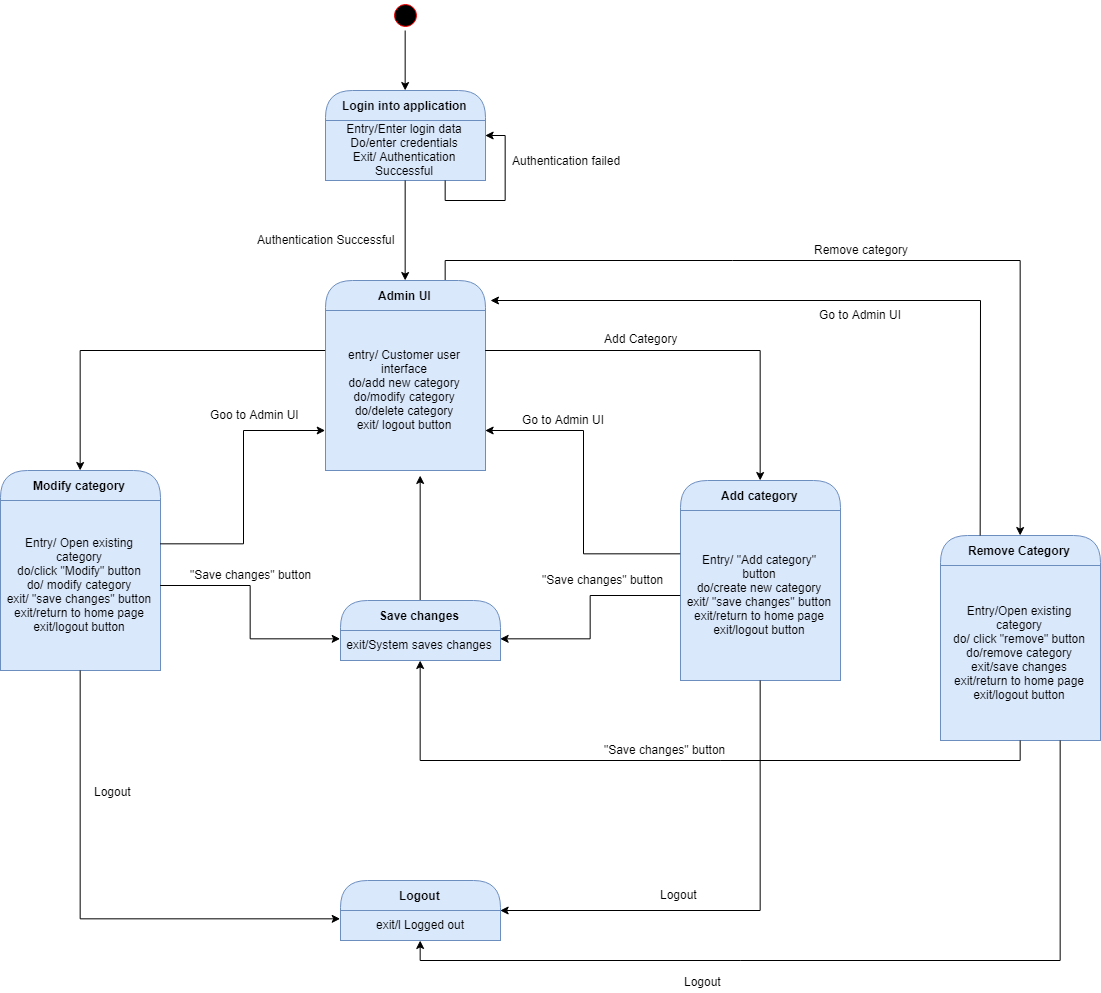

The diagram above was exported from draw.io. Its source (the exported page's mxGraphModel, read from the mxfile embedded in the PNG):
<mxGraphModel dx="1257" dy="725" grid="1" gridSize="10" guides="1" tooltips="1" connect="1" arrows="1" fold="1" page="1" pageScale="1" pageWidth="850" pageHeight="1100" math="0" shadow="0">
  <root>
    <mxCell id="0" />
    <mxCell id="1" parent="0" />
    <mxCell id="2" style="edgeStyle=orthogonalEdgeStyle;rounded=0;orthogonalLoop=1;jettySize=auto;html=1;exitX=0.5;exitY=1;exitDx=0;exitDy=0;entryX=0.5;entryY=0;entryDx=0;entryDy=0;" edge="1" source="3" target="4" parent="1">
      <mxGeometry relative="1" as="geometry" />
    </mxCell>
    <mxCell id="3" value="" style="ellipse;html=1;shape=startState;fillColor=#000000;strokeColor=#ff0000;" vertex="1" parent="1">
      <mxGeometry x="410" width="30" height="30" as="geometry" />
    </mxCell>
    <mxCell id="4" value="Login into application" style="swimlane;html=1;fontStyle=1;align=center;verticalAlign=middle;childLayout=stackLayout;horizontal=1;startSize=30;horizontalStack=0;resizeParent=0;resizeLast=1;container=0;collapsible=0;rounded=1;arcSize=30;strokeColor=#6c8ebf;fillColor=#dae8fc;swimlaneFillColor=#ffffc0;" vertex="1" parent="1">
      <mxGeometry x="345" y="90" width="160" height="90" as="geometry" />
    </mxCell>
    <mxCell id="5" value="Entry/Enter login data&lt;br&gt;Do/enter credentials&lt;br&gt;Exit/ Authentication Successful&lt;br&gt;" style="text;html=1;strokeColor=#6c8ebf;fillColor=#dae8fc;align=center;verticalAlign=middle;spacingLeft=4;spacingRight=4;whiteSpace=wrap;overflow=hidden;rotatable=0;" vertex="1" parent="4">
      <mxGeometry y="30" width="160" height="60" as="geometry" />
    </mxCell>
    <mxCell id="6" value="Entry/Enter login data&lt;br&gt;Exit/ Authentication Successful&lt;br&gt;" style="text;html=1;strokeColor=none;fillColor=none;align=center;verticalAlign=middle;spacingLeft=4;spacingRight=4;whiteSpace=wrap;overflow=hidden;rotatable=0;fontColor=#000000;" vertex="1" parent="4">
      <mxGeometry y="90" width="160" as="geometry" />
    </mxCell>
    <mxCell id="7" style="edgeStyle=orthogonalEdgeStyle;rounded=0;orthogonalLoop=1;jettySize=auto;html=1;exitX=0.75;exitY=1;exitDx=0;exitDy=0;entryX=1;entryY=0.25;entryDx=0;entryDy=0;" edge="1" parent="4" source="5" target="5">
      <mxGeometry relative="1" as="geometry" />
    </mxCell>
    <mxCell id="8" value="Authentication failed" style="text;html=1;resizable=0;points=[];autosize=1;align=left;verticalAlign=top;spacingTop=-4;" vertex="1" parent="1">
      <mxGeometry x="530" y="151" width="120" height="20" as="geometry" />
    </mxCell>
    <mxCell id="9" style="edgeStyle=orthogonalEdgeStyle;rounded=0;orthogonalLoop=1;jettySize=auto;html=1;exitX=0.75;exitY=0;exitDx=0;exitDy=0;entryX=0.5;entryY=0;entryDx=0;entryDy=0;" edge="1" source="10" target="40" parent="1">
      <mxGeometry relative="1" as="geometry" />
    </mxCell>
    <mxCell id="10" value="Admin UI" style="swimlane;html=1;fontStyle=1;align=center;verticalAlign=middle;childLayout=stackLayout;horizontal=1;startSize=30;horizontalStack=0;resizeParent=0;resizeLast=1;container=0;collapsible=0;rounded=1;arcSize=30;strokeColor=#6c8ebf;fillColor=#dae8fc;swimlaneFillColor=#ffffc0;" vertex="1" parent="1">
      <mxGeometry x="345" y="280" width="160" height="190" as="geometry" />
    </mxCell>
    <mxCell id="11" value="entry/ Customer user interface&lt;br&gt;do/add new category&lt;br&gt;do/modify category&lt;br&gt;do/delete category&lt;br&gt;exit/ logout button&lt;br&gt;" style="text;html=1;strokeColor=#6c8ebf;fillColor=#dae8fc;align=center;verticalAlign=middle;spacingLeft=4;spacingRight=4;whiteSpace=wrap;overflow=hidden;rotatable=0;" vertex="1" parent="10">
      <mxGeometry y="30" width="160" height="160" as="geometry" />
    </mxCell>
    <mxCell id="12" value="entry/ Customer user interface&lt;br&gt;do/add new category&lt;br&gt;do/modify category&lt;br&gt;do/delete category&lt;br&gt;exit/ logout button&lt;br&gt;" style="text;html=1;strokeColor=none;fillColor=none;align=center;verticalAlign=middle;spacingLeft=4;spacingRight=4;whiteSpace=wrap;overflow=hidden;rotatable=0;fontColor=#000000;" vertex="1" parent="10">
      <mxGeometry y="190" width="160" as="geometry" />
    </mxCell>
    <mxCell id="13" style="edgeStyle=orthogonalEdgeStyle;rounded=0;orthogonalLoop=1;jettySize=auto;html=1;exitX=0.5;exitY=1;exitDx=0;exitDy=0;entryX=0.5;entryY=0;entryDx=0;entryDy=0;" edge="1" source="5" target="10" parent="1">
      <mxGeometry relative="1" as="geometry" />
    </mxCell>
    <mxCell id="14" value="Authentication Successful" style="text;html=1;resizable=0;points=[];autosize=1;align=left;verticalAlign=top;spacingTop=-4;" vertex="1" parent="1">
      <mxGeometry x="275" y="230" width="150" height="20" as="geometry" />
    </mxCell>
    <mxCell id="15" value="Logout" style="swimlane;html=1;fontStyle=1;align=center;verticalAlign=middle;childLayout=stackLayout;horizontal=1;startSize=30;horizontalStack=0;resizeParent=0;resizeLast=1;container=0;collapsible=0;rounded=1;arcSize=30;strokeColor=#6c8ebf;fillColor=#dae8fc;swimlaneFillColor=#ffffc0;" vertex="1" parent="1">
      <mxGeometry x="360" y="880" width="160" height="60" as="geometry" />
    </mxCell>
    <mxCell id="16" value="exit/l Logged out" style="text;html=1;strokeColor=#6c8ebf;fillColor=#dae8fc;align=center;verticalAlign=middle;spacingLeft=4;spacingRight=4;whiteSpace=wrap;overflow=hidden;rotatable=0;" vertex="1" parent="15">
      <mxGeometry y="30" width="160" height="30" as="geometry" />
    </mxCell>
    <mxCell id="17" value="Subtitle" style="text;html=1;strokeColor=none;fillColor=none;align=center;verticalAlign=middle;spacingLeft=4;spacingRight=4;whiteSpace=wrap;overflow=hidden;rotatable=0;fontColor=#000000;" vertex="1" parent="15">
      <mxGeometry y="60" width="160" as="geometry" />
    </mxCell>
    <mxCell id="18" value="Subtitle" style="text;html=1;strokeColor=none;fillColor=none;align=center;verticalAlign=middle;spacingLeft=4;spacingRight=4;whiteSpace=wrap;overflow=hidden;rotatable=0;fontColor=#000000;" vertex="1" parent="15">
      <mxGeometry y="60" width="160" as="geometry" />
    </mxCell>
    <mxCell id="19" value="Subtitle" style="text;html=1;strokeColor=none;fillColor=none;align=center;verticalAlign=middle;spacingLeft=4;spacingRight=4;whiteSpace=wrap;overflow=hidden;rotatable=0;fontColor=#000000;" vertex="1" parent="15">
      <mxGeometry y="60" width="160" as="geometry" />
    </mxCell>
    <mxCell id="20" style="edgeStyle=orthogonalEdgeStyle;rounded=0;orthogonalLoop=1;jettySize=auto;html=1;exitX=1;exitY=0.25;exitDx=0;exitDy=0;entryX=0.5;entryY=0;entryDx=0;entryDy=0;" edge="1" source="11" target="21" parent="1">
      <mxGeometry relative="1" as="geometry">
        <mxPoint x="790" y="350.3333333333335" as="targetPoint" />
      </mxGeometry>
    </mxCell>
    <mxCell id="21" value="Add category" style="swimlane;html=1;fontStyle=1;align=center;verticalAlign=middle;childLayout=stackLayout;horizontal=1;startSize=30;horizontalStack=0;resizeParent=0;resizeLast=1;container=0;collapsible=0;rounded=1;arcSize=30;strokeColor=#6c8ebf;fillColor=#dae8fc;swimlaneFillColor=#ffffc0;" vertex="1" parent="1">
      <mxGeometry x="700" y="480" width="160" height="200" as="geometry" />
    </mxCell>
    <mxCell id="22" value="Entry/ &quot;Add category&quot; button&lt;br&gt;do/create new category&lt;br&gt;exit/ &quot;save changes&quot; button&lt;br&gt;exit/return to home page&lt;br&gt;exit/logout button&lt;br&gt;" style="text;html=1;strokeColor=#6c8ebf;fillColor=#dae8fc;align=center;verticalAlign=middle;spacingLeft=4;spacingRight=4;whiteSpace=wrap;overflow=hidden;rotatable=0;" vertex="1" parent="21">
      <mxGeometry y="30" width="160" height="170" as="geometry" />
    </mxCell>
    <mxCell id="23" style="edgeStyle=orthogonalEdgeStyle;rounded=0;orthogonalLoop=1;jettySize=auto;html=1;exitX=0;exitY=0.25;exitDx=0;exitDy=0;entryX=1;entryY=0.75;entryDx=0;entryDy=0;" edge="1" source="22" target="11" parent="1">
      <mxGeometry relative="1" as="geometry" />
    </mxCell>
    <mxCell id="24" value="Go to Admin UI" style="text;html=1;resizable=0;points=[];autosize=1;align=left;verticalAlign=top;spacingTop=-4;" vertex="1" parent="1">
      <mxGeometry x="540" y="410" width="100" height="20" as="geometry" />
    </mxCell>
    <mxCell id="25" value="Add Category" style="text;html=1;resizable=0;points=[];autosize=1;align=left;verticalAlign=top;spacingTop=-4;" vertex="1" parent="1">
      <mxGeometry x="622" y="329" width="90" height="20" as="geometry" />
    </mxCell>
    <mxCell id="26" value="Modify category" style="swimlane;html=1;fontStyle=1;align=center;verticalAlign=middle;childLayout=stackLayout;horizontal=1;startSize=30;horizontalStack=0;resizeParent=0;resizeLast=1;container=0;collapsible=0;rounded=1;arcSize=30;strokeColor=#6c8ebf;fillColor=#dae8fc;swimlaneFillColor=#ffffc0;" vertex="1" parent="1">
      <mxGeometry x="20" y="470" width="160" height="200" as="geometry" />
    </mxCell>
    <mxCell id="27" value="&lt;span&gt;Entry/ Open existing category&lt;/span&gt;&lt;br&gt;&lt;span&gt;do/click &quot;Modify&quot; button&lt;br&gt;&lt;/span&gt;do/ modify category&lt;br&gt;&lt;span&gt;exit/ &quot;save changes&quot; button&lt;/span&gt;&lt;br&gt;&lt;span&gt;exit/return to home page&lt;/span&gt;&lt;br&gt;&lt;span&gt;exit/logout button&lt;/span&gt;" style="text;html=1;strokeColor=#6c8ebf;fillColor=#dae8fc;align=center;verticalAlign=middle;spacingLeft=4;spacingRight=4;whiteSpace=wrap;overflow=hidden;rotatable=0;" vertex="1" parent="26">
      <mxGeometry y="30" width="160" height="170" as="geometry" />
    </mxCell>
    <mxCell id="28" style="edgeStyle=orthogonalEdgeStyle;rounded=0;orthogonalLoop=1;jettySize=auto;html=1;exitX=0;exitY=0.25;exitDx=0;exitDy=0;entryX=0.5;entryY=0;entryDx=0;entryDy=0;" edge="1" source="11" target="26" parent="1">
      <mxGeometry relative="1" as="geometry" />
    </mxCell>
    <mxCell id="29" style="edgeStyle=orthogonalEdgeStyle;rounded=0;orthogonalLoop=1;jettySize=auto;html=1;exitX=1;exitY=0.25;exitDx=0;exitDy=0;entryX=0;entryY=0.75;entryDx=0;entryDy=0;" edge="1" source="27" target="11" parent="1">
      <mxGeometry relative="1" as="geometry" />
    </mxCell>
    <mxCell id="30" style="edgeStyle=orthogonalEdgeStyle;rounded=0;orthogonalLoop=1;jettySize=auto;html=1;exitX=0.5;exitY=0;exitDx=0;exitDy=0;entryX=0.594;entryY=1.033;entryDx=0;entryDy=0;entryPerimeter=0;" edge="1" source="31" target="11" parent="1">
      <mxGeometry relative="1" as="geometry" />
    </mxCell>
    <mxCell id="31" value="Save changes" style="swimlane;html=1;fontStyle=1;align=center;verticalAlign=middle;childLayout=stackLayout;horizontal=1;startSize=30;horizontalStack=0;resizeParent=0;resizeLast=1;container=0;collapsible=0;rounded=1;arcSize=30;strokeColor=#6c8ebf;fillColor=#dae8fc;swimlaneFillColor=#ffffc0;" vertex="1" parent="1">
      <mxGeometry x="360" y="600" width="160" height="60" as="geometry" />
    </mxCell>
    <mxCell id="32" value="exit/System saves changes" style="text;html=1;strokeColor=#6c8ebf;fillColor=#dae8fc;align=center;verticalAlign=middle;spacingLeft=4;spacingRight=4;whiteSpace=wrap;overflow=hidden;rotatable=0;" vertex="1" parent="31">
      <mxGeometry y="30" width="160" height="30" as="geometry" />
    </mxCell>
    <mxCell id="33" style="edgeStyle=orthogonalEdgeStyle;rounded=0;orthogonalLoop=1;jettySize=auto;html=1;exitX=1;exitY=0.5;exitDx=0;exitDy=0;entryX=0;entryY=0.25;entryDx=0;entryDy=0;" edge="1" source="27" target="32" parent="1">
      <mxGeometry relative="1" as="geometry" />
    </mxCell>
    <mxCell id="34" style="edgeStyle=orthogonalEdgeStyle;rounded=0;orthogonalLoop=1;jettySize=auto;html=1;exitX=0;exitY=0.5;exitDx=0;exitDy=0;entryX=1;entryY=0.25;entryDx=0;entryDy=0;" edge="1" source="22" target="32" parent="1">
      <mxGeometry relative="1" as="geometry" />
    </mxCell>
    <mxCell id="35" value="Goo to Admin UI" style="text;html=1;resizable=0;points=[];autosize=1;align=left;verticalAlign=top;spacingTop=-4;" vertex="1" parent="1">
      <mxGeometry x="228" y="405" width="100" height="20" as="geometry" />
    </mxCell>
    <mxCell id="36" value="&quot;Save changes&quot; button" style="text;html=1;resizable=0;points=[];autosize=1;align=left;verticalAlign=top;spacingTop=-4;" vertex="1" parent="1">
      <mxGeometry x="208" y="565" width="140" height="20" as="geometry" />
    </mxCell>
    <mxCell id="37" value="&quot;Save changes&quot; button" style="text;html=1;resizable=0;points=[];autosize=1;align=left;verticalAlign=top;spacingTop=-4;" vertex="1" parent="1">
      <mxGeometry x="560" y="570" width="140" height="20" as="geometry" />
    </mxCell>
    <mxCell id="38" style="edgeStyle=orthogonalEdgeStyle;rounded=0;orthogonalLoop=1;jettySize=auto;html=1;exitX=0.5;exitY=1;exitDx=0;exitDy=0;entryX=1;entryY=0.5;entryDx=0;entryDy=0;" edge="1" source="22" target="15" parent="1">
      <mxGeometry relative="1" as="geometry" />
    </mxCell>
    <mxCell id="39" style="edgeStyle=orthogonalEdgeStyle;rounded=0;orthogonalLoop=1;jettySize=auto;html=1;exitX=0.5;exitY=1;exitDx=0;exitDy=0;entryX=0;entryY=0.25;entryDx=0;entryDy=0;" edge="1" source="27" target="16" parent="1">
      <mxGeometry relative="1" as="geometry" />
    </mxCell>
    <mxCell id="40" value="Remove Category" style="swimlane;html=1;fontStyle=1;align=center;verticalAlign=middle;childLayout=stackLayout;horizontal=1;startSize=30;horizontalStack=0;resizeParent=0;resizeLast=1;container=0;collapsible=0;rounded=1;arcSize=30;strokeColor=#6c8ebf;fillColor=#dae8fc;swimlaneFillColor=#ffffc0;" vertex="1" parent="1">
      <mxGeometry x="960" y="535" width="160" height="205" as="geometry" />
    </mxCell>
    <mxCell id="41" value="Entry/Open existing category&lt;br&gt;do/ click &quot;remove&quot; button&lt;br&gt;do/remove category&lt;br&gt;exit/save changes&lt;br&gt;exit/return to home page&lt;br&gt;exit/logout button&lt;br&gt;" style="text;html=1;strokeColor=#6c8ebf;fillColor=#dae8fc;align=center;verticalAlign=middle;spacingLeft=4;spacingRight=4;whiteSpace=wrap;overflow=hidden;rotatable=0;" vertex="1" parent="40">
      <mxGeometry y="30" width="160" height="175" as="geometry" />
    </mxCell>
    <mxCell id="42" value="Remove category" style="text;html=1;resizable=0;points=[];autosize=1;align=left;verticalAlign=top;spacingTop=-4;" vertex="1" parent="1">
      <mxGeometry x="832" y="240" width="110" height="20" as="geometry" />
    </mxCell>
    <mxCell id="43" value="" style="endArrow=none;html=1;exitX=0.25;exitY=0;exitDx=0;exitDy=0;" edge="1" source="40" parent="1">
      <mxGeometry width="50" height="50" relative="1" as="geometry">
        <mxPoint x="960" y="350" as="sourcePoint" />
        <mxPoint x="1000" y="300" as="targetPoint" />
      </mxGeometry>
    </mxCell>
    <mxCell id="44" value="" style="endArrow=classic;html=1;" edge="1" parent="1">
      <mxGeometry width="50" height="50" relative="1" as="geometry">
        <mxPoint x="1000" y="300" as="sourcePoint" />
        <mxPoint x="510.0000000000002" y="300" as="targetPoint" />
      </mxGeometry>
    </mxCell>
    <mxCell id="45" value="Go to Admin UI" style="text;html=1;resizable=0;points=[];autosize=1;align=left;verticalAlign=top;spacingTop=-4;" vertex="1" parent="1">
      <mxGeometry x="837" y="305" width="100" height="20" as="geometry" />
    </mxCell>
    <mxCell id="46" style="edgeStyle=orthogonalEdgeStyle;rounded=0;orthogonalLoop=1;jettySize=auto;html=1;exitX=0.5;exitY=1;exitDx=0;exitDy=0;entryX=0.5;entryY=1;entryDx=0;entryDy=0;" edge="1" source="41" target="32" parent="1">
      <mxGeometry relative="1" as="geometry" />
    </mxCell>
    <mxCell id="47" value="&quot;Save changes&quot; button" style="text;html=1;resizable=0;points=[];autosize=1;align=left;verticalAlign=top;spacingTop=-4;" vertex="1" parent="1">
      <mxGeometry x="622" y="740" width="140" height="20" as="geometry" />
    </mxCell>
    <mxCell id="48" style="edgeStyle=orthogonalEdgeStyle;rounded=0;orthogonalLoop=1;jettySize=auto;html=1;exitX=0.75;exitY=1;exitDx=0;exitDy=0;entryX=0.5;entryY=1;entryDx=0;entryDy=0;" edge="1" source="41" target="16" parent="1">
      <mxGeometry relative="1" as="geometry" />
    </mxCell>
    <mxCell id="49" value="Logout" style="text;html=1;resizable=0;points=[];autosize=1;align=left;verticalAlign=top;spacingTop=-4;" vertex="1" parent="1">
      <mxGeometry x="112" y="782" width="50" height="20" as="geometry" />
    </mxCell>
    <mxCell id="50" value="Logout" style="text;html=1;resizable=0;points=[];autosize=1;align=left;verticalAlign=top;spacingTop=-4;" vertex="1" parent="1">
      <mxGeometry x="678" y="885" width="50" height="20" as="geometry" />
    </mxCell>
    <mxCell id="51" value="Logout" style="text;html=1;resizable=0;points=[];autosize=1;align=left;verticalAlign=top;spacingTop=-4;" vertex="1" parent="1">
      <mxGeometry x="702" y="972" width="50" height="20" as="geometry" />
    </mxCell>
  </root>
</mxGraphModel>